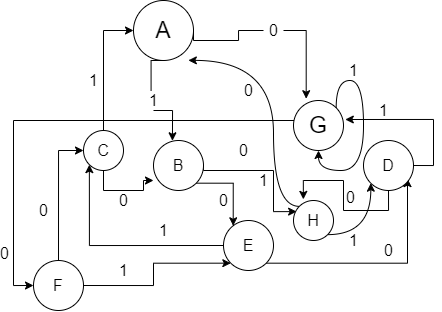

The diagram above was exported from draw.io. Its source (the exported page's mxGraphModel, read from the mxfile embedded in the PNG):
<mxGraphModel dx="412" dy="414" grid="1" gridSize="10" guides="1" tooltips="1" connect="1" arrows="1" fold="1" page="1" pageScale="1" pageWidth="850" pageHeight="1100" math="0" shadow="0">
  <root>
    <mxCell id="0" />
    <mxCell id="1" parent="0" />
    <mxCell id="-rnnNdTWJgvOHWKOJLtz-4" style="edgeStyle=orthogonalEdgeStyle;rounded=0;orthogonalLoop=1;jettySize=auto;html=1;exitX=1;exitY=0.5;exitDx=0;exitDy=0;entryX=0.254;entryY=-0.036;entryDx=0;entryDy=0;entryPerimeter=0;fontSize=23;startArrow=none;" edge="1" parent="1" source="-rnnNdTWJgvOHWKOJLtz-7" target="-rnnNdTWJgvOHWKOJLtz-3">
      <mxGeometry relative="1" as="geometry" />
    </mxCell>
    <mxCell id="-rnnNdTWJgvOHWKOJLtz-10" style="edgeStyle=orthogonalEdgeStyle;rounded=0;orthogonalLoop=1;jettySize=auto;html=1;exitX=0.5;exitY=1;exitDx=0;exitDy=0;entryX=0.379;entryY=0.006;entryDx=0;entryDy=0;entryPerimeter=0;fontSize=16;startArrow=none;" edge="1" parent="1" source="-rnnNdTWJgvOHWKOJLtz-11" target="-rnnNdTWJgvOHWKOJLtz-9">
      <mxGeometry relative="1" as="geometry" />
    </mxCell>
    <mxCell id="-rnnNdTWJgvOHWKOJLtz-1" value="&lt;font style=&quot;font-size: 23px&quot;&gt;A&lt;/font&gt;" style="ellipse;whiteSpace=wrap;html=1;" vertex="1" parent="1">
      <mxGeometry x="170" y="170" width="60" height="60" as="geometry" />
    </mxCell>
    <mxCell id="-rnnNdTWJgvOHWKOJLtz-51" style="edgeStyle=orthogonalEdgeStyle;rounded=0;orthogonalLoop=1;jettySize=auto;html=1;exitX=0.5;exitY=0;exitDx=0;exitDy=0;fontSize=16;entryX=0;entryY=0.5;entryDx=0;entryDy=0;" edge="1" parent="1" source="-rnnNdTWJgvOHWKOJLtz-3" target="-rnnNdTWJgvOHWKOJLtz-45">
      <mxGeometry relative="1" as="geometry">
        <mxPoint x="529" y="480" as="targetPoint" />
        <Array as="points">
          <mxPoint x="355" y="290" />
          <mxPoint x="50" y="290" />
          <mxPoint x="50" y="455" />
        </Array>
      </mxGeometry>
    </mxCell>
    <mxCell id="-rnnNdTWJgvOHWKOJLtz-52" value="0" style="edgeLabel;html=1;align=center;verticalAlign=middle;resizable=0;points=[];fontSize=16;" vertex="1" connectable="0" parent="-rnnNdTWJgvOHWKOJLtz-51">
      <mxGeometry x="0.7926" y="-9" relative="1" as="geometry">
        <mxPoint as="offset" />
      </mxGeometry>
    </mxCell>
    <mxCell id="-rnnNdTWJgvOHWKOJLtz-53" style="edgeStyle=orthogonalEdgeStyle;rounded=0;orthogonalLoop=1;jettySize=auto;html=1;exitX=1;exitY=0;exitDx=0;exitDy=0;fontSize=16;entryX=0.5;entryY=0;entryDx=0;entryDy=0;" edge="1" parent="1" source="-rnnNdTWJgvOHWKOJLtz-3" target="-rnnNdTWJgvOHWKOJLtz-3">
      <mxGeometry relative="1" as="geometry">
        <mxPoint x="400" y="210" as="targetPoint" />
      </mxGeometry>
    </mxCell>
    <mxCell id="-rnnNdTWJgvOHWKOJLtz-3" value="G" style="ellipse;whiteSpace=wrap;html=1;fontSize=23;" vertex="1" parent="1">
      <mxGeometry x="330" y="270" width="50" height="50" as="geometry" />
    </mxCell>
    <mxCell id="-rnnNdTWJgvOHWKOJLtz-7" value="0" style="text;html=1;align=center;verticalAlign=middle;resizable=0;points=[];autosize=1;strokeColor=none;fillColor=none;fontSize=16;" vertex="1" parent="1">
      <mxGeometry x="300" y="190" width="20" height="20" as="geometry" />
    </mxCell>
    <mxCell id="-rnnNdTWJgvOHWKOJLtz-8" value="" style="edgeStyle=orthogonalEdgeStyle;rounded=0;orthogonalLoop=1;jettySize=auto;html=1;exitX=1;exitY=0.5;exitDx=0;exitDy=0;fontSize=23;endArrow=none;" edge="1" parent="1" source="-rnnNdTWJgvOHWKOJLtz-1" target="-rnnNdTWJgvOHWKOJLtz-7">
      <mxGeometry relative="1" as="geometry">
        <mxPoint x="249.9999999999999" y="210" as="sourcePoint" />
        <mxPoint x="300" y="200" as="targetPoint" />
        <Array as="points">
          <mxPoint x="275" y="210" />
          <mxPoint x="275" y="200" />
        </Array>
      </mxGeometry>
    </mxCell>
    <mxCell id="-rnnNdTWJgvOHWKOJLtz-17" style="edgeStyle=orthogonalEdgeStyle;rounded=0;orthogonalLoop=1;jettySize=auto;html=1;exitX=1;exitY=1;exitDx=0;exitDy=0;entryX=0.194;entryY=0.106;entryDx=0;entryDy=0;entryPerimeter=0;fontSize=16;" edge="1" parent="1" source="-rnnNdTWJgvOHWKOJLtz-9" target="-rnnNdTWJgvOHWKOJLtz-13">
      <mxGeometry relative="1" as="geometry" />
    </mxCell>
    <mxCell id="-rnnNdTWJgvOHWKOJLtz-21" style="edgeStyle=orthogonalEdgeStyle;rounded=0;orthogonalLoop=1;jettySize=auto;html=1;exitX=1;exitY=0.5;exitDx=0;exitDy=0;fontSize=16;entryX=0.078;entryY=0.278;entryDx=0;entryDy=0;entryPerimeter=0;" edge="1" parent="1" source="-rnnNdTWJgvOHWKOJLtz-9" target="-rnnNdTWJgvOHWKOJLtz-20">
      <mxGeometry relative="1" as="geometry">
        <mxPoint x="310" y="380" as="targetPoint" />
        <Array as="points">
          <mxPoint x="240" y="340" />
          <mxPoint x="310" y="340" />
          <mxPoint x="310" y="381" />
        </Array>
      </mxGeometry>
    </mxCell>
    <mxCell id="-rnnNdTWJgvOHWKOJLtz-9" value="B" style="ellipse;whiteSpace=wrap;html=1;fontSize=16;" vertex="1" parent="1">
      <mxGeometry x="190" y="310" width="50" height="50" as="geometry" />
    </mxCell>
    <mxCell id="-rnnNdTWJgvOHWKOJLtz-11" value="1" style="text;html=1;align=center;verticalAlign=middle;resizable=0;points=[];autosize=1;strokeColor=none;fillColor=none;fontSize=16;" vertex="1" parent="1">
      <mxGeometry x="180" y="260" width="20" height="20" as="geometry" />
    </mxCell>
    <mxCell id="-rnnNdTWJgvOHWKOJLtz-12" value="" style="edgeStyle=orthogonalEdgeStyle;rounded=0;orthogonalLoop=1;jettySize=auto;html=1;exitX=0.5;exitY=1;exitDx=0;exitDy=0;entryX=0.379;entryY=0.006;entryDx=0;entryDy=0;entryPerimeter=0;fontSize=16;endArrow=none;" edge="1" parent="1" source="-rnnNdTWJgvOHWKOJLtz-1" target="-rnnNdTWJgvOHWKOJLtz-11">
      <mxGeometry relative="1" as="geometry">
        <mxPoint x="200.00000000000006" y="230" as="sourcePoint" />
        <mxPoint x="198.95" y="280.30000000000007" as="targetPoint" />
      </mxGeometry>
    </mxCell>
    <mxCell id="-rnnNdTWJgvOHWKOJLtz-38" style="edgeStyle=orthogonalEdgeStyle;rounded=0;orthogonalLoop=1;jettySize=auto;html=1;exitX=1;exitY=1;exitDx=0;exitDy=0;entryX=0.88;entryY=0.762;entryDx=0;entryDy=0;entryPerimeter=0;fontSize=16;" edge="1" parent="1" source="-rnnNdTWJgvOHWKOJLtz-13" target="-rnnNdTWJgvOHWKOJLtz-29">
      <mxGeometry relative="1" as="geometry" />
    </mxCell>
    <mxCell id="-rnnNdTWJgvOHWKOJLtz-43" style="edgeStyle=orthogonalEdgeStyle;rounded=0;orthogonalLoop=1;jettySize=auto;html=1;exitX=0;exitY=0.5;exitDx=0;exitDy=0;entryX=0;entryY=1;entryDx=0;entryDy=0;fontSize=16;" edge="1" parent="1" source="-rnnNdTWJgvOHWKOJLtz-13" target="-rnnNdTWJgvOHWKOJLtz-23">
      <mxGeometry relative="1" as="geometry" />
    </mxCell>
    <mxCell id="-rnnNdTWJgvOHWKOJLtz-13" value="E" style="ellipse;whiteSpace=wrap;html=1;fontSize=16;" vertex="1" parent="1">
      <mxGeometry x="260" y="390" width="50" height="50" as="geometry" />
    </mxCell>
    <mxCell id="-rnnNdTWJgvOHWKOJLtz-18" value="0" style="text;html=1;align=center;verticalAlign=middle;resizable=0;points=[];autosize=1;strokeColor=none;fillColor=none;fontSize=16;" vertex="1" parent="1">
      <mxGeometry x="250" y="360" width="20" height="20" as="geometry" />
    </mxCell>
    <mxCell id="-rnnNdTWJgvOHWKOJLtz-58" style="edgeStyle=orthogonalEdgeStyle;curved=1;rounded=0;orthogonalLoop=1;jettySize=auto;html=1;exitX=0;exitY=0;exitDx=0;exitDy=0;fontSize=16;entryX=0.914;entryY=0.998;entryDx=0;entryDy=0;entryPerimeter=0;" edge="1" parent="1" source="-rnnNdTWJgvOHWKOJLtz-20" target="-rnnNdTWJgvOHWKOJLtz-1">
      <mxGeometry relative="1" as="geometry">
        <mxPoint x="300" y="270" as="targetPoint" />
        <Array as="points">
          <mxPoint x="310" y="376" />
          <mxPoint x="310" y="230" />
        </Array>
      </mxGeometry>
    </mxCell>
    <mxCell id="-rnnNdTWJgvOHWKOJLtz-60" style="edgeStyle=orthogonalEdgeStyle;curved=1;rounded=0;orthogonalLoop=1;jettySize=auto;html=1;exitX=1;exitY=1;exitDx=0;exitDy=0;entryX=0;entryY=1;entryDx=0;entryDy=0;fontSize=16;" edge="1" parent="1" source="-rnnNdTWJgvOHWKOJLtz-20" target="-rnnNdTWJgvOHWKOJLtz-29">
      <mxGeometry relative="1" as="geometry" />
    </mxCell>
    <mxCell id="-rnnNdTWJgvOHWKOJLtz-20" value="H" style="ellipse;whiteSpace=wrap;html=1;fontSize=16;" vertex="1" parent="1">
      <mxGeometry x="330" y="370" width="40" height="40" as="geometry" />
    </mxCell>
    <mxCell id="-rnnNdTWJgvOHWKOJLtz-22" value="1" style="text;html=1;align=center;verticalAlign=middle;resizable=0;points=[];autosize=1;strokeColor=none;fillColor=none;fontSize=16;" vertex="1" parent="1">
      <mxGeometry x="290" y="340" width="20" height="20" as="geometry" />
    </mxCell>
    <mxCell id="-rnnNdTWJgvOHWKOJLtz-25" style="edgeStyle=orthogonalEdgeStyle;rounded=0;orthogonalLoop=1;jettySize=auto;html=1;exitX=0.5;exitY=0;exitDx=0;exitDy=0;entryX=0;entryY=0.5;entryDx=0;entryDy=0;fontSize=16;" edge="1" parent="1" source="-rnnNdTWJgvOHWKOJLtz-23" target="-rnnNdTWJgvOHWKOJLtz-1">
      <mxGeometry relative="1" as="geometry" />
    </mxCell>
    <mxCell id="-rnnNdTWJgvOHWKOJLtz-27" style="edgeStyle=orthogonalEdgeStyle;rounded=0;orthogonalLoop=1;jettySize=auto;html=1;exitX=0.5;exitY=1;exitDx=0;exitDy=0;entryX=0;entryY=0.8;entryDx=0;entryDy=0;entryPerimeter=0;fontSize=16;" edge="1" parent="1" source="-rnnNdTWJgvOHWKOJLtz-23" target="-rnnNdTWJgvOHWKOJLtz-9">
      <mxGeometry relative="1" as="geometry" />
    </mxCell>
    <mxCell id="-rnnNdTWJgvOHWKOJLtz-23" value="C" style="ellipse;whiteSpace=wrap;html=1;fontSize=16;" vertex="1" parent="1">
      <mxGeometry x="120" y="300" width="40" height="40" as="geometry" />
    </mxCell>
    <mxCell id="-rnnNdTWJgvOHWKOJLtz-26" value="1" style="text;html=1;align=center;verticalAlign=middle;resizable=0;points=[];autosize=1;strokeColor=none;fillColor=none;fontSize=16;" vertex="1" parent="1">
      <mxGeometry x="120" y="240" width="20" height="20" as="geometry" />
    </mxCell>
    <mxCell id="-rnnNdTWJgvOHWKOJLtz-28" value="0" style="text;html=1;align=center;verticalAlign=middle;resizable=0;points=[];autosize=1;strokeColor=none;fillColor=none;fontSize=16;" vertex="1" parent="1">
      <mxGeometry x="150" y="360" width="20" height="20" as="geometry" />
    </mxCell>
    <mxCell id="-rnnNdTWJgvOHWKOJLtz-32" style="edgeStyle=orthogonalEdgeStyle;rounded=0;orthogonalLoop=1;jettySize=auto;html=1;exitX=0.5;exitY=1;exitDx=0;exitDy=0;entryX=0.246;entryY=-0.028;entryDx=0;entryDy=0;entryPerimeter=0;fontSize=16;" edge="1" parent="1" source="-rnnNdTWJgvOHWKOJLtz-29" target="-rnnNdTWJgvOHWKOJLtz-20">
      <mxGeometry relative="1" as="geometry" />
    </mxCell>
    <mxCell id="-rnnNdTWJgvOHWKOJLtz-63" value="0" style="edgeLabel;html=1;align=center;verticalAlign=middle;resizable=0;points=[];fontSize=16;" vertex="1" connectable="0" parent="-rnnNdTWJgvOHWKOJLtz-32">
      <mxGeometry x="0.0108" y="-7" relative="1" as="geometry">
        <mxPoint as="offset" />
      </mxGeometry>
    </mxCell>
    <mxCell id="-rnnNdTWJgvOHWKOJLtz-40" style="edgeStyle=orthogonalEdgeStyle;rounded=0;orthogonalLoop=1;jettySize=auto;html=1;exitX=1;exitY=0.5;exitDx=0;exitDy=0;entryX=1.036;entryY=0.38;entryDx=0;entryDy=0;entryPerimeter=0;fontSize=16;" edge="1" parent="1" source="-rnnNdTWJgvOHWKOJLtz-29" target="-rnnNdTWJgvOHWKOJLtz-3">
      <mxGeometry relative="1" as="geometry" />
    </mxCell>
    <mxCell id="-rnnNdTWJgvOHWKOJLtz-29" value="D" style="ellipse;whiteSpace=wrap;html=1;fontSize=16;" vertex="1" parent="1">
      <mxGeometry x="400" y="310" width="50" height="50" as="geometry" />
    </mxCell>
    <mxCell id="-rnnNdTWJgvOHWKOJLtz-33" value="0" style="text;html=1;align=center;verticalAlign=middle;resizable=0;points=[];autosize=1;strokeColor=none;fillColor=none;fontSize=16;" vertex="1" parent="1">
      <mxGeometry x="270" y="310" width="20" height="20" as="geometry" />
    </mxCell>
    <mxCell id="-rnnNdTWJgvOHWKOJLtz-39" value="0" style="text;html=1;align=center;verticalAlign=middle;resizable=0;points=[];autosize=1;strokeColor=none;fillColor=none;fontSize=16;" vertex="1" parent="1">
      <mxGeometry x="415" y="410" width="20" height="20" as="geometry" />
    </mxCell>
    <mxCell id="-rnnNdTWJgvOHWKOJLtz-42" value="1" style="text;html=1;align=center;verticalAlign=middle;resizable=0;points=[];autosize=1;strokeColor=none;fillColor=none;fontSize=16;" vertex="1" parent="1">
      <mxGeometry x="410" y="270" width="20" height="20" as="geometry" />
    </mxCell>
    <mxCell id="-rnnNdTWJgvOHWKOJLtz-44" value="1" style="text;html=1;align=center;verticalAlign=middle;resizable=0;points=[];autosize=1;strokeColor=none;fillColor=none;fontSize=16;" vertex="1" parent="1">
      <mxGeometry x="190" y="390" width="20" height="20" as="geometry" />
    </mxCell>
    <mxCell id="-rnnNdTWJgvOHWKOJLtz-46" style="edgeStyle=orthogonalEdgeStyle;rounded=0;orthogonalLoop=1;jettySize=auto;html=1;exitX=0.5;exitY=0;exitDx=0;exitDy=0;fontSize=16;entryX=0;entryY=0.5;entryDx=0;entryDy=0;" edge="1" parent="1" source="-rnnNdTWJgvOHWKOJLtz-45" target="-rnnNdTWJgvOHWKOJLtz-23">
      <mxGeometry relative="1" as="geometry">
        <mxPoint x="80" y="310" as="targetPoint" />
      </mxGeometry>
    </mxCell>
    <mxCell id="-rnnNdTWJgvOHWKOJLtz-48" style="edgeStyle=orthogonalEdgeStyle;rounded=0;orthogonalLoop=1;jettySize=auto;html=1;exitX=1;exitY=0.5;exitDx=0;exitDy=0;entryX=0;entryY=1;entryDx=0;entryDy=0;fontSize=16;" edge="1" parent="1" source="-rnnNdTWJgvOHWKOJLtz-45" target="-rnnNdTWJgvOHWKOJLtz-13">
      <mxGeometry relative="1" as="geometry" />
    </mxCell>
    <mxCell id="-rnnNdTWJgvOHWKOJLtz-45" value="F" style="ellipse;whiteSpace=wrap;html=1;fontSize=16;" vertex="1" parent="1">
      <mxGeometry x="70" y="430" width="50" height="50" as="geometry" />
    </mxCell>
    <mxCell id="-rnnNdTWJgvOHWKOJLtz-47" value="0" style="text;html=1;align=center;verticalAlign=middle;resizable=0;points=[];autosize=1;strokeColor=none;fillColor=none;fontSize=16;" vertex="1" parent="1">
      <mxGeometry x="70" y="370" width="20" height="20" as="geometry" />
    </mxCell>
    <mxCell id="-rnnNdTWJgvOHWKOJLtz-49" value="1" style="text;html=1;align=center;verticalAlign=middle;resizable=0;points=[];autosize=1;strokeColor=none;fillColor=none;fontSize=16;" vertex="1" parent="1">
      <mxGeometry x="150" y="430" width="20" height="20" as="geometry" />
    </mxCell>
    <mxCell id="-rnnNdTWJgvOHWKOJLtz-56" style="edgeStyle=orthogonalEdgeStyle;curved=1;rounded=0;orthogonalLoop=1;jettySize=auto;html=1;exitX=1;exitY=0;exitDx=0;exitDy=0;fontSize=16;" edge="1" parent="1" source="-rnnNdTWJgvOHWKOJLtz-3" target="-rnnNdTWJgvOHWKOJLtz-3">
      <mxGeometry relative="1" as="geometry" />
    </mxCell>
    <mxCell id="-rnnNdTWJgvOHWKOJLtz-57" value="1" style="text;html=1;align=center;verticalAlign=middle;resizable=0;points=[];autosize=1;strokeColor=none;fillColor=none;fontSize=16;" vertex="1" parent="1">
      <mxGeometry x="380" y="230" width="20" height="20" as="geometry" />
    </mxCell>
    <mxCell id="-rnnNdTWJgvOHWKOJLtz-59" value="0" style="text;html=1;align=center;verticalAlign=middle;resizable=0;points=[];autosize=1;strokeColor=none;fillColor=none;fontSize=16;" vertex="1" parent="1">
      <mxGeometry x="275" y="250" width="20" height="20" as="geometry" />
    </mxCell>
    <mxCell id="-rnnNdTWJgvOHWKOJLtz-61" value="1" style="text;html=1;align=center;verticalAlign=middle;resizable=0;points=[];autosize=1;strokeColor=none;fillColor=none;fontSize=16;" vertex="1" parent="1">
      <mxGeometry x="380" y="400" width="20" height="20" as="geometry" />
    </mxCell>
  </root>
</mxGraphModel>